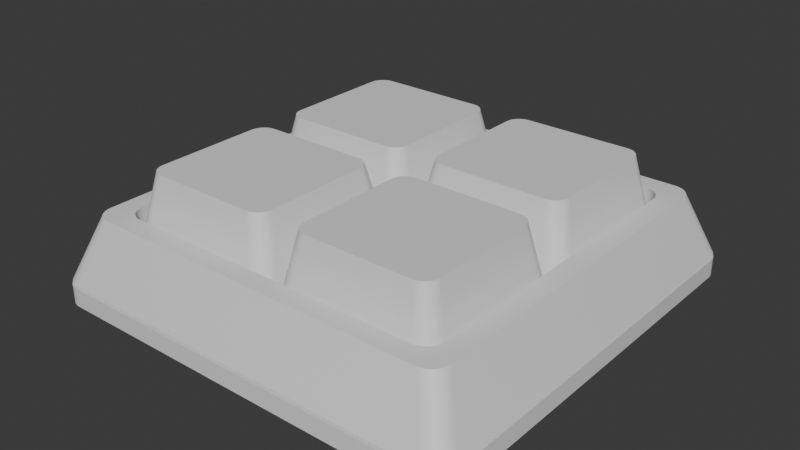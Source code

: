 # Source: keyboard.blend  (saved by Blender 4.3.34; exported with 4.5.12 LTS)
import bpy
from mathutils import Matrix  # noqa: F401  (used for matrix-valued properties, if any)

bpy.ops.wm.read_factory_settings(use_empty=True)
scene = bpy.context.scene
scene.name = 'Scene'

# ---- collections
col_collection = bpy.data.collections.new('Collection'); scene.collection.children.link(col_collection)

# ---- materials (node trees are filled in below, after node groups)
mat_material = bpy.data.materials.new('Material')
mat_material.alpha_threshold = 0.0
mat_material.roughness = 0.5
mat_material.line_color = (0.0, 0.0, 0.0, 1.0)
mat_material_001 = bpy.data.materials.new('Material.001')

# ---- node groups
ng_smooth_by_angle = bpy.data.node_groups.new('Smooth by Angle', 'GeometryNodeTree')
_s = ng_smooth_by_angle.interface.new_socket(name='Mesh', in_out='OUTPUT', socket_type='NodeSocketGeometry')
_s = ng_smooth_by_angle.interface.new_socket(name='Mesh', in_out='INPUT', socket_type='NodeSocketGeometry')
_s = ng_smooth_by_angle.interface.new_socket(name='Angle', in_out='INPUT', socket_type='NodeSocketFloat')
_s.subtype = 'ANGLE'
_s.default_value = 0.5236
_s.min_value = 0.0
_s.max_value = 3.142
_s.description = 'Maximum face angle for smooth edges'
_s = ng_smooth_by_angle.interface.new_socket(name='Ignore Sharpness', in_out='INPUT', socket_type='NodeSocketBool')
_s.force_non_field = True
ng_smooth_by_angle.description = 'Set the sharpness of mesh edges based on the angle between the neighboring faces'
ng_smooth_by_angle.is_modifier = True
_N = ng_smooth_by_angle.nodes; _L = ng_smooth_by_angle.links
n0 = _N.new('GeometryNodeSetShadeSmooth'); n0.name = 'Set Shade Smooth'; n0.location = (120, -80)
n0.domain = 'EDGE'
n1 = _N.new('GeometryNodeSetShadeSmooth'); n1.name = 'Set Shade Smooth.001'; n1.location = (300, -80)
n2 = _N.new('NodeGroupOutput'); n2.name = 'Group Output'; n2.location = (480, -80)
n3 = _N.new('GeometryNodeInputMeshEdgeAngle'); n3.name = 'Edge Angle'; n3.location = (-440, -240)
n4 = _N.new('NodeGroupInput'); n4.name = 'Group Input'; n4.location = (-80, -80)
n5 = _N.new('GeometryNodeInputEdgeSmooth'); n5.name = 'Is Edge Smooth'; n5.location = (-260, -120)
n6 = _N.new('GeometryNodeInputShadeSmooth'); n6.name = 'Is Shade Smooth'; n6.location = (-440, -397)
n7 = _N.new('FunctionNodeCompare'); n7.name = 'Compare'; n7.location = (-260, -260)
n7.operation = 'LESS_EQUAL'
n7.inputs[6].default_value = (0.0, 0.0, 0.0, 0.0)
n7.inputs[7].default_value = (0.0, 0.0, 0.0, 0.0)
n8 = _N.new('FunctionNodeBooleanMath'); n8.name = 'Boolean Math.001'; n8.location = (-80, -260)
n9 = _N.new('NodeGroupInput'); n9.name = 'Group Input.001'; n9.location = (-440, -329)
n10 = _N.new('NodeGroupInput'); n10.name = 'Group Input.002'; n10.location = (-259, -189)
n11 = _N.new('FunctionNodeBooleanMath'); n11.name = 'Boolean Math'; n11.location = (-80, -149)
n11.operation = 'OR'
n12 = _N.new('FunctionNodeBooleanMath'); n12.name = 'Boolean Math.002'; n12.location = (-260, -380)
n12.operation = 'OR'
n13 = _N.new('NodeGroupInput'); n13.name = 'Group Input.003'; n13.location = (-440, -460)
_L.new(n3.outputs[0], n7.inputs[0])
_L.new(n1.outputs[0], n2.inputs[0])
_L.new(n9.outputs[1], n7.inputs[1])
_L.new(n7.outputs[0], n8.inputs[0])
_L.new(n4.outputs[0], n0.inputs[0])
_L.new(n0.outputs[0], n1.inputs[0])
_L.new(n8.outputs[0], n0.inputs[2])
_L.new(n10.outputs[2], n11.inputs[1])
_L.new(n5.outputs[0], n11.inputs[0])
_L.new(n11.outputs[0], n0.inputs[1])
_L.new(n13.outputs[2], n12.inputs[1])
_L.new(n6.outputs[0], n12.inputs[0])
_L.new(n12.outputs[0], n8.inputs[1])
n2.is_active_output = True

# ---- material node trees
mat_material.use_nodes = True; mat_material.node_tree.nodes.clear()
_N = mat_material.node_tree.nodes; _L = mat_material.node_tree.links
n0 = _N.new('ShaderNodeOutputMaterial'); n0.name = 'Material Output'; n0.location = (300, 300)
n1 = _N.new('ShaderNodeBsdfPrincipled'); n1.name = 'Principled BSDF'; n1.location = (10, 300)
n1.inputs[3].default_value = 1.45
_L.new(n1.outputs[0], n0.inputs[0])
n0.is_active_output = True
mat_material_001.use_nodes = True; mat_material_001.node_tree.nodes.clear()
_N = mat_material_001.node_tree.nodes; _L = mat_material_001.node_tree.links
n0 = _N.new('ShaderNodeBsdfPrincipled'); n0.name = 'Principled BSDF'; n0.location = (10, 300)
n1 = _N.new('ShaderNodeOutputMaterial'); n1.name = 'Material Output'; n1.location = (300, 300)
_L.new(n0.outputs[0], n1.inputs[0])
n1.is_active_output = True

# ---- world
world_world = bpy.data.worlds.new('World'); scene.world = world_world
world_world.use_nodes = True; world_world.node_tree.nodes.clear()
_N = world_world.node_tree.nodes; _L = world_world.node_tree.links
n0 = _N.new('ShaderNodeOutputWorld'); n0.name = 'World Output'; n0.location = (300, 300)
n1 = _N.new('ShaderNodeBackground'); n1.name = 'Background'; n1.location = (10, 300)
n1.inputs[0].default_value = (0.05088, 0.05088, 0.05088, 1.0)
_L.new(n1.outputs[0], n0.inputs[0])
n0.is_active_output = True
world_world.color = (0.05088, 0.05088, 0.05088)
world_world.sun_shadow_jitter_overblur = 0.0

# ---- meshes
me_cube = bpy.data.meshes.new('Cube')
me_cube.from_pydata([(0.709, 0.7958, 0.2926), (0.7958, 0.709, 0.2926), (0.7259, 0.7941, 0.2926), (0.7422, 0.7892, 0.2926), (0.7572, 0.7811, 0.2926), (0.7703, 0.7703, 0.2926), (0.7811, 0.7572, 0.2926), (0.7892, 0.7422, 0.2926), (0.7941, 0.7259, 0.2926), (0.913, 1.0, 0.0), (1.0, 0.913, -9.313e-09), (0.93, 0.9983, 0.0), (0.9463, 0.9934, 0.0), (0.9613, 0.9853, -1.863e-09), (0.9745, 0.9745, -1.863e-09), (0.9853, 0.9613, -4.657e-09), (0.9934, 0.9463, -6.519e-09), (0.9983, 0.93, -6.985e-09), (0.7958, -0.709, 0.2926), (0.709, -0.7958, 0.2926), (0.7941, -0.7259, 0.2926), (0.7892, -0.7422, 0.2926), (0.7811, -0.7572, 0.2926), (0.7703, -0.7703, 0.2926), (0.7572, -0.7811, 0.2926), (0.7422, -0.7892, 0.2926), (0.7259, -0.7941, 0.2926), (1.0, -0.913, 0.0), (0.913, -1.0, -9.313e-09), (0.9983, -0.93, 0.0), (0.9934, -0.9463, 0.0), (0.9853, -0.9613, -1.863e-09), (0.9745, -0.9745, -1.863e-09), (0.9613, -0.9853, -4.657e-09), (0.9463, -0.9934, -6.519e-09), (0.93, -0.9983, -6.985e-09), (-0.7958, 0.709, 0.2926), (-0.709, 0.7958, 0.2926), (-0.7941, 0.7259, 0.2926), (-0.7892, 0.7422, 0.2926), (-0.7811, 0.7572, 0.2926), (-0.7703, 0.7703, 0.2926), (-0.7572, 0.7811, 0.2926), (-0.7422, 0.7892, 0.2926), (-0.7259, 0.7941, 0.2926), (-1.0, 0.913, 0.0), (-0.913, 1.0, -9.313e-09), (-0.9983, 0.93, 0.0), (-0.9934, 0.9463, 0.0), (-0.9853, 0.9613, -1.863e-09), (-0.9745, 0.9745, -1.863e-09), (-0.9613, 0.9853, -4.657e-09), (-0.9463, 0.9934, -6.519e-09), (-0.93, 0.9983, -6.985e-09), (-0.709, -0.7958, 0.2926), (-0.7958, -0.709, 0.2926), (-0.7259, -0.7941, 0.2926), (-0.7422, -0.7892, 0.2926), (-0.7572, -0.7811, 0.2926), (-0.7703, -0.7703, 0.2926), (-0.7811, -0.7572, 0.2926), (-0.7892, -0.7422, 0.2926), (-0.7941, -0.7259, 0.2926), (-0.913, -1.0, 0.0), (-1.0, -0.913, -9.313e-09), (-0.93, -0.9983, -4.657e-10), (-0.9463, -0.9934, 0.0), (-0.9613, -0.9853, -9.313e-10), (-0.9745, -0.9745, -1.863e-09), (-0.9853, -0.9613, -3.725e-09), (-0.9934, -0.9463, -6.519e-09), (-0.9983, -0.93, -7.451e-09), (0.8892, -0.802, 0.2926), (0.802, -0.8892, 0.2926), (0.8875, -0.819, 0.2926), (0.8825, -0.8354, 0.2926), (0.8745, -0.8505, 0.2926), (0.8637, -0.8637, 0.2926), (0.8505, -0.8745, 0.2926), (0.8354, -0.8825, 0.2926), (0.819, -0.8875, 0.2926), (-0.802, -0.8892, 0.2926), (-0.8892, -0.802, 0.2926), (-0.819, -0.8875, 0.2926), (-0.8354, -0.8825, 0.2926), (-0.8505, -0.8745, 0.2926), (-0.8637, -0.8637, 0.2926), (-0.8745, -0.8505, 0.2926), (-0.8825, -0.8354, 0.2926), (-0.8875, -0.819, 0.2926), (0.802, 0.8892, 0.2926), (0.8892, 0.802, 0.2926), (0.819, 0.8875, 0.2926), (0.8354, 0.8825, 0.2926), (0.8505, 0.8745, 0.2926), (0.8637, 0.8637, 0.2926), (0.8745, 0.8505, 0.2926), (0.8825, 0.8354, 0.2926), (0.8875, 0.819, 0.2926), (-0.8892, 0.802, 0.2926), (-0.802, 0.8892, 0.2926), (-0.8875, 0.819, 0.2926), (-0.8825, 0.8354, 0.2926), (-0.8745, 0.8505, 0.2926), (-0.8637, 0.8637, 0.2926), (-0.8505, 0.8745, 0.2926), (-0.8354, 0.8825, 0.2926), (-0.819, 0.8875, 0.2926), (0.7093, -0.7958, 0.1127), (0.7958, -0.7093, 0.1127), (0.7262, -0.7941, 0.1127), (0.7424, -0.7892, 0.1127), (0.7573, -0.7812, 0.1127), (0.7704, -0.7704, 0.1127), (0.7812, -0.7573, 0.1127), (0.7892, -0.7424, 0.1127), (0.7941, -0.7262, 0.1127), (-0.7958, -0.7093, 0.1127), (-0.7093, -0.7958, 0.1127), (-0.7941, -0.7262, 0.1127), (-0.7892, -0.7424, 0.1127), (-0.7812, -0.7573, 0.1127), (-0.7704, -0.7704, 0.1127), (-0.7573, -0.7812, 0.1127), (-0.7424, -0.7892, 0.1127), (-0.7262, -0.7941, 0.1127), (0.7958, 0.7093, 0.1127), (0.7093, 0.7958, 0.1127), (0.7941, 0.7262, 0.1127), (0.7892, 0.7424, 0.1127), (0.7812, 0.7573, 0.1127), (0.7704, 0.7704, 0.1127), (0.7573, 0.7812, 0.1127), (0.7424, 0.7892, 0.1127), (0.7262, 0.7941, 0.1127), (-0.7093, 0.7958, 0.1127), (-0.7958, 0.7093, 0.1127), (-0.7262, 0.7941, 0.1127), (-0.7424, 0.7892, 0.1127), (-0.7573, 0.7812, 0.1127), (-0.7704, 0.7704, 0.1127), (-0.7812, 0.7573, 0.1127), (-0.7892, 0.7424, 0.1127), (-0.7941, 0.7262, 0.1127), (1.0, 0.9217, -0.01802), (0.9217, 1.0, -0.01802), (0.9985, 0.937, -0.01802), (0.994, 0.9517, -0.01802), (0.9868, 0.9652, -0.01802), (0.9771, 0.9771, -0.01802), (0.9652, 0.9868, -0.01802), (0.9517, 0.994, -0.01802), (0.937, 0.9985, -0.01802), (0.9217, -1.0, -0.01802), (1.0, -0.9217, -0.01802), (0.937, -0.9985, -0.01802), (0.9517, -0.994, -0.01802), (0.9652, -0.9868, -0.01802), (0.9771, -0.9771, -0.01802), (0.9868, -0.9652, -0.01802), (0.994, -0.9517, -0.01802), (0.9985, -0.937, -0.01802), (-0.9217, 1.0, -0.01802), (-1.0, 0.9217, -0.01802), (-0.937, 0.9985, -0.01802), (-0.9517, 0.994, -0.01802), (-0.9652, 0.9868, -0.01802), (-0.9771, 0.9771, -0.01802), (-0.9868, 0.9652, -0.01802), (-0.994, 0.9517, -0.01802), (-0.9985, 0.937, -0.01802), (-1.0, -0.9217, -0.01802), (-0.9217, -1.0, -0.01802), (-0.9985, -0.937, -0.01802), (-0.994, -0.9517, -0.01802), (-0.9868, -0.9652, -0.01802), (-0.9771, -0.9771, -0.01802), (-0.9652, -0.9868, -0.01802), (-0.9517, -0.994, -0.01802), (-0.937, -0.9985, -0.01802), (-1.0, 0.9217, -0.1048), (-0.9217, 1.0, -0.1048), (-0.9985, 0.937, -0.1048), (-0.994, 0.9517, -0.1048), (-0.9868, 0.9652, -0.1048), (-0.9771, 0.9771, -0.1048), (-0.9652, 0.9868, -0.1048), (-0.9517, 0.994, -0.1048), (-0.937, 0.9985, -0.1048), (-0.9217, -1.0, -0.1048), (-1.0, -0.9217, -0.1048), (-0.937, -0.9985, -0.1048), (-0.9517, -0.994, -0.1048), (-0.9652, -0.9868, -0.1048), (-0.9771, -0.9771, -0.1048), (-0.9868, -0.9652, -0.1048), (-0.994, -0.9517, -0.1048), (-0.9985, -0.937, -0.1048), (0.9217, 1.0, -0.1048), (1.0, 0.9217, -0.1048), (0.937, 0.9985, -0.1048), (0.9517, 0.994, -0.1048), (0.9652, 0.9868, -0.1048), (0.9771, 0.9771, -0.1048), (0.9868, 0.9652, -0.1048), (0.994, 0.9517, -0.1048), (0.9985, 0.937, -0.1048), (1.0, -0.9217, -0.1048), (0.9217, -1.0, -0.1048), (0.9985, -0.937, -0.1048), (0.994, -0.9517, -0.1048), (0.9868, -0.9652, -0.1048), (0.9771, -0.9771, -0.1048), (0.9652, -0.9868, -0.1048), (0.9517, -0.994, -0.1048), (0.937, -0.9985, -0.1048)], [], [(28, 73, 81, 63), (36, 55, 117, 136), (126, 128, 129, 130, 131, 132, 133, 134, 127, 135, 137, 138, 139, 140, 141, 142, 143, 136, 117, 119, 120, 121, 122, 123, 124, 125, 118, 108, 110, 111, 112, 113, 114, 115, 116, 109), (19, 54, 81, 73), (45, 47, 48, 49, 50, 51, 52, 53, 46, 9, 11, 12, 13, 14, 15, 16, 17, 10, 27, 29, 30, 31, 32, 33, 34, 35, 28, 63, 65, 66, 67, 68, 69, 70, 71, 64), (10, 91, 72, 27), (54, 19, 108, 118), (0, 37, 135, 127), (64, 82, 99, 45), (46, 100, 90, 9), (162, 145, 198, 181), (37, 0, 90, 100), (1, 18, 72, 91), (55, 36, 99, 82), (144, 154, 207, 199), (171, 163, 180, 190), (180, 182, 183, 184, 185, 186, 187, 188, 181, 198, 200, 201, 202, 203, 204, 205, 206, 199, 207, 209, 210, 211, 212, 213, 214, 215, 208, 189, 191, 192, 193, 194, 195, 196, 197, 190), (153, 172, 189, 208), (162, 164, 165, 166, 167, 168, 169, 170, 163, 171, 173, 174, 175, 176, 177, 178, 179, 172, 153, 155, 156, 157, 158, 159, 160, 161, 154, 144, 146, 147, 148, 149, 150, 151, 152, 145), (91, 10, 17, 98), (98, 17, 16, 97), (97, 16, 15, 96), (96, 15, 14, 95), (95, 14, 13, 94), (94, 13, 12, 93), (93, 12, 11, 92), (92, 11, 9, 90), (63, 81, 83, 65), (65, 83, 84, 66), (66, 84, 85, 67), (67, 85, 86, 68), (68, 86, 87, 69), (69, 87, 88, 70), (70, 88, 89, 71), (71, 89, 82, 64), (73, 28, 35, 80), (80, 35, 34, 79), (79, 34, 33, 78), (78, 33, 32, 77), (77, 32, 31, 76), (76, 31, 30, 75), (75, 30, 29, 74), (74, 29, 27, 72), (100, 46, 53, 107), (107, 53, 52, 106), (106, 52, 51, 105), (105, 51, 50, 104), (104, 50, 49, 103), (103, 49, 48, 102), (102, 48, 47, 101), (101, 47, 45, 99), (72, 18, 20, 74), (74, 20, 21, 75), (75, 21, 22, 76), (76, 22, 23, 77), (77, 23, 24, 78), (78, 24, 25, 79), (79, 25, 26, 80), (80, 26, 19, 73), (55, 82, 89, 62), (62, 89, 88, 61), (61, 88, 87, 60), (60, 87, 86, 59), (59, 86, 85, 58), (58, 85, 84, 57), (57, 84, 83, 56), (56, 83, 81, 54), (90, 0, 2, 92), (92, 2, 3, 93), (93, 3, 4, 94), (94, 4, 5, 95), (95, 5, 6, 96), (96, 6, 7, 97), (97, 7, 8, 98), (98, 8, 1, 91), (37, 100, 107, 44), (44, 107, 106, 43), (43, 106, 105, 42), (42, 105, 104, 41), (41, 104, 103, 40), (40, 103, 102, 39), (39, 102, 101, 38), (38, 101, 99, 36), (18, 109, 116, 20), (20, 116, 115, 21), (21, 115, 114, 22), (22, 114, 113, 23), (23, 113, 112, 24), (24, 112, 111, 25), (25, 111, 110, 26), (26, 110, 108, 19), (117, 55, 62, 119), (119, 62, 61, 120), (120, 61, 60, 121), (121, 60, 59, 122), (122, 59, 58, 123), (123, 58, 57, 124), (124, 57, 56, 125), (125, 56, 54, 118), (36, 136, 143, 38), (38, 143, 142, 39), (39, 142, 141, 40), (40, 141, 140, 41), (41, 140, 139, 42), (42, 139, 138, 43), (43, 138, 137, 44), (44, 137, 135, 37), (126, 1, 8, 128), (128, 8, 7, 129), (129, 7, 6, 130), (130, 6, 5, 131), (131, 5, 4, 132), (132, 4, 3, 133), (133, 3, 2, 134), (134, 2, 0, 127), (171, 190, 197, 173), (173, 197, 196, 174), (174, 196, 195, 175), (175, 195, 194, 176), (176, 194, 193, 177), (177, 193, 192, 178), (178, 192, 191, 179), (179, 191, 189, 172), (207, 154, 161, 209), (209, 161, 160, 210), (210, 160, 159, 211), (211, 159, 158, 212), (212, 158, 157, 213), (213, 157, 156, 214), (214, 156, 155, 215), (215, 155, 153, 208), (162, 181, 188, 164), (164, 188, 187, 165), (165, 187, 186, 166), (166, 186, 185, 167), (167, 185, 184, 168), (168, 184, 183, 169), (169, 183, 182, 170), (170, 182, 180, 163), (198, 145, 152, 200), (200, 152, 151, 201), (201, 151, 150, 202), (202, 150, 149, 203), (203, 149, 148, 204), (204, 148, 147, 205), (205, 147, 146, 206), (206, 146, 144, 199), (18, 1, 126, 109)])
me_cube.polygons.foreach_set('use_smooth', [True] * 148)
me_cube.polygons.foreach_set('material_index', [0, 0, 0, 0, 0, 0, 0, 0, 0, 0, 1, 0, 0, 0, 1, 1, 1, 1, 1, 0, 0, 0, 0, 0, 0, 0, 0, 0, 0, 0, 0, 0, 0, 0, 0, 0, 0, 0, 0, 0, 0, 0, 0, 0, 0, 0, 0, 0, 0, 0, 0, 0, 0, 0, 0, 0, 0, 0, 0, 0, 0, 0, 0, 0, 0, 0, 0, 0, 0, 0, 0, 0, 0, 0, 0, 0, 0, 0, 0, 0, 0, 0, 0, 0, 0, 0, 0, 0, 0, 0, 0, 0, 0, 0, 0, 0, 0, 0, 0, 0, 0, 0, 0, 0, 0, 0, 0, 0, 0, 0, 0, 0, 0, 0, 0, 1, 1, 1, 1, 1, 1, 1, 1, 1, 1, 1, 1, 1, 1, 1, 1, 1, 1, 1, 1, 1, 1, 1, 1, 1, 1, 1, 1, 1, 1, 1, 1, 0])
_uv = me_cube.uv_layers.new(name='UVMap')
_uv.uv.foreach_set('vector', [0.375, 0.7609, 0.625, 0.7623, 0.625, 0.9877, 0.375, 0.9891, 0.8619, 0.5253, 0.8619, 0.7247, 0.8619, 0.7247, 0.8619, 0.5253, 0.6381, 0.5253, 0.6382, 0.5229, 0.6384, 0.5206, 0.6388, 0.5185, 0.6393, 0.5143, 0.6435, 0.5138, 0.6456, 0.5134, 0.6479, 0.5132, 0.6503, 0.5131, 0.8497, 0.5131, 0.8521, 0.5132, 0.8544, 0.5134, 0.8565, 0.5138, 0.8607, 0.5143, 0.8612, 0.5185, 0.8616, 0.5206, 0.8618, 0.5229, 0.8619, 0.5253, 0.8619, 0.7247, 0.8618, 0.7271, 0.8616, 0.7294, 0.8612, 0.7315, 0.8607, 0.7357, 0.8565, 0.7362, 0.8544, 0.7366, 0.8521, 0.7368, 0.8497, 0.7369, 0.6503, 0.7369, 0.6479, 0.7368, 0.6456, 0.7366, 0.6435, 0.7362, 0.6393, 0.7357, 0.6388, 0.7315, 0.6384, 0.7294, 0.6382, 0.7271, 0.6381, 0.7247, 0.6503, 0.7369, 0.8497, 0.7369, 0.8627, 0.75, 0.6373, 0.75, 0.125, 0.5109, 0.1252, 0.5088, 0.1258, 0.5067, 0.1268, 0.5048, 0.1282, 0.5032, 0.1298, 0.5018, 0.1317, 0.5008, 0.1338, 0.5002, 0.1359, 0.5, 0.3641, 0.5, 0.3662, 0.5002, 0.3683, 0.5008, 0.3702, 0.5018, 0.3718, 0.5032, 0.3732, 0.5048, 0.3742, 0.5067, 0.3748, 0.5088, 0.375, 0.5109, 0.375, 0.7391, 0.3748, 0.7412, 0.3742, 0.7433, 0.3732, 0.7452, 0.3718, 0.7468, 0.3702, 0.7482, 0.3683, 0.7492, 0.3662, 0.7498, 0.3641, 0.75, 0.1359, 0.75, 0.1338, 0.7498, 0.1317, 0.7492, 0.1298, 0.7482, 0.1282, 0.7468, 0.1268, 0.7452, 0.1258, 0.7433, 0.1252, 0.7412, 0.125, 0.7391, 0.375, 0.5109, 0.625, 0.5123, 0.625, 0.7377, 0.375, 0.7391, 0.8497, 0.7369, 0.6503, 0.7369, 0.6503, 0.7369, 0.8497, 0.7369, 0.6503, 0.5131, 0.8497, 0.5131, 0.8497, 0.5131, 0.6503, 0.5131, 0.375, 0.01087, 0.625, 0.01225, 0.625, 0.2377, 0.375, 0.2391, 0.375, 0.2609, 0.625, 0.2623, 0.625, 0.4877, 0.375, 0.4891, 0.1348, 0.5, 0.3652, 0.5, 0.3652, 0.5, 0.1348, 0.5, 0.8497, 0.5131, 0.6503, 0.5131, 0.6373, 0.5, 0.8627, 0.5, 0.6381, 0.5253, 0.6381, 0.7247, 0.625, 0.7377, 0.625, 0.5123, 0.8619, 0.7247, 0.8619, 0.5253, 0.875, 0.5123, 0.875, 0.7377, 0.375, 0.5098, 0.375, 0.7402, 0.375, 0.7402, 0.375, 0.5098, 0.125, 0.7402, 0.125, 0.5098, 0.125, 0.5098, 0.125, 0.7402, 0.125, 0.5098, 0.1251, 0.5079, 0.1252, 0.506, 0.1255, 0.5043, 0.126, 0.501, 0.1293, 0.5005, 0.131, 0.5002, 0.1329, 0.5001, 0.1348, 0.5, 0.3652, 0.5, 0.3671, 0.5001, 0.369, 0.5002, 0.3707, 0.5005, 0.374, 0.501, 0.3745, 0.5043, 0.3748, 0.506, 0.3749, 0.5079, 0.375, 0.5098, 0.375, 0.7402, 0.3749, 0.7421, 0.3748, 0.744, 0.3745, 0.7457, 0.374, 0.749, 0.3707, 0.7495, 0.369, 0.7498, 0.3671, 0.7499, 0.3652, 0.75, 0.1348, 0.75, 0.1329, 0.7499, 0.131, 0.7498, 0.1293, 0.7495, 0.126, 0.749, 0.1255, 0.7457, 0.1252, 0.744, 0.1251, 0.7421, 0.125, 0.7402, 0.3652, 0.75, 0.1348, 0.75, 0.1348, 0.75, 0.3652, 0.75, 0.1348, 0.5, 0.1329, 0.5001, 0.131, 0.5002, 0.1293, 0.5005, 0.126, 0.501, 0.1255, 0.5043, 0.1252, 0.506, 0.1251, 0.5079, 0.125, 0.5098, 0.125, 0.7402, 0.1251, 0.7421, 0.1252, 0.744, 0.1255, 0.7457, 0.126, 0.749, 0.1293, 0.7495, 0.131, 0.7498, 0.1329, 0.7499, 0.1348, 0.75, 0.3652, 0.75, 0.3671, 0.7499, 0.369, 0.7498, 0.3707, 0.7495, 0.374, 0.749, 0.3745, 0.7457, 0.3748, 0.744, 0.3749, 0.7421, 0.375, 0.7402, 0.375, 0.5098, 0.3749, 0.5079, 0.3748, 0.506, 0.3745, 0.5043, 0.374, 0.501, 0.3707, 0.5005, 0.369, 0.5002, 0.3671, 0.5001, 0.3652, 0.5, 0.625, 0.5123, 0.375, 0.5109, 0.3755, 0.5087, 0.6255, 0.5098, 0.6255, 0.5098, 0.3755, 0.5087, 0.3769, 0.5066, 0.6269, 0.5075, 0.6269, 0.5075, 0.3769, 0.5066, 0.3791, 0.5046, 0.6292, 0.5052, 0.6292, 0.5052, 0.3791, 0.5046, 0.3878, 0.5, 0.625, 0.5, 0.625, 0.5, 0.3878, 0.5, 0.3791, 0.4954, 0.6292, 0.4948, 0.6292, 0.4948, 0.3791, 0.4954, 0.3769, 0.4934, 0.6269, 0.4925, 0.6269, 0.4925, 0.3769, 0.4934, 0.3755, 0.4913, 0.6255, 0.4902, 0.6255, 0.4902, 0.3755, 0.4913, 0.375, 0.4891, 0.625, 0.4877, 0.375, 0.9891, 0.625, 0.9877, 0.6255, 0.9902, 0.3755, 0.9913, 0.3755, 0.9913, 0.6255, 0.9902, 0.6269, 0.9925, 0.3769, 0.9934, 0.3769, 0.9934, 0.6269, 0.9925, 0.6292, 0.9948, 0.3791, 0.9954, 0.3791, 0.9954, 0.6292, 0.9948, 0.625, 1.0, 0.3878, 1.0, 0.3878, 0.0, 0.625, 0.0, 0.6292, 0.005249, 0.3791, 0.004628, 0.3791, 0.004628, 0.6292, 0.005249, 0.6269, 0.007475, 0.3769, 0.006622, 0.3769, 0.006622, 0.6269, 0.007475, 0.6255, 0.009839, 0.3755, 0.00873, 0.3755, 0.00873, 0.6255, 0.009839, 0.625, 0.01225, 0.375, 0.01087, 0.625, 0.7623, 0.375, 0.7609, 0.3755, 0.7587, 0.6255, 0.7598, 0.6255, 0.7598, 0.3755, 0.7587, 0.3769, 0.7566, 0.6269, 0.7575, 0.6269, 0.7575, 0.3769, 0.7566, 0.3791, 0.7546, 0.6292, 0.7552, 0.6292, 0.7552, 0.3791, 0.7546, 0.3878, 0.75, 0.625, 0.75, 0.625, 0.75, 0.3878, 0.75, 0.3791, 0.7454, 0.6292, 0.7448, 0.6292, 0.7448, 0.3791, 0.7454, 0.3769, 0.7434, 0.6269, 0.7425, 0.6269, 0.7425, 0.3769, 0.7434, 0.3755, 0.7413, 0.6255, 0.7402, 0.6255, 0.7402, 0.3755, 0.7413, 0.375, 0.7391, 0.625, 0.7377, 0.625, 0.2623, 0.375, 0.2609, 0.3755, 0.2587, 0.6255, 0.2598, 0.6255, 0.2598, 0.3755, 0.2587, 0.3769, 0.2566, 0.6269, 0.2575, 0.6269, 0.2575, 0.3769, 0.2566, 0.3791, 0.2546, 0.6292, 0.2552, 0.6292, 0.2552, 0.3791, 0.2546, 0.3878, 0.25, 0.625, 0.25, 0.625, 0.25, 0.3878, 0.25, 0.3791, 0.2454, 0.6292, 0.2448, 0.6292, 0.2448, 0.3791, 0.2454, 0.3769, 0.2434, 0.6269, 0.2425, 0.6269, 0.2425, 0.3769, 0.2434, 0.3755, 0.2413, 0.6255, 0.2402, 0.6255, 0.2402, 0.3755, 0.2413, 0.375, 0.2391, 0.625, 0.2377, 0.625, 0.7377, 0.6381, 0.7247, 0.6383, 0.727, 0.6252, 0.7401, 0.6252, 0.7401, 0.6383, 0.727, 0.6386, 0.7293, 0.6259, 0.7424, 0.6259, 0.7424, 0.6386, 0.7293, 0.6392, 0.7314, 0.6271, 0.7446, 0.6271, 0.7446, 0.6392, 0.7314, 0.6381, 0.7369, 0.6286, 0.7464, 0.6286, 0.7464, 0.6381, 0.7369, 0.6436, 0.7358, 0.6304, 0.7479, 0.6304, 0.7479, 0.6436, 0.7358, 0.6457, 0.7364, 0.6326, 0.7491, 0.6326, 0.7491, 0.6457, 0.7364, 0.648, 0.7367, 0.6349, 0.7498, 0.6349, 0.7498, 0.648, 0.7367, 0.6503, 0.7369, 0.6373, 0.75, 0.8619, 0.7247, 0.875, 0.7377, 0.8748, 0.7401, 0.8617, 0.727, 0.8617, 0.727, 0.8748, 0.7401, 0.8741, 0.7424, 0.8614, 0.7293, 0.8614, 0.7293, 0.8741, 0.7424, 0.8729, 0.7446, 0.8608, 0.7314, 0.8608, 0.7314, 0.8729, 0.7446, 0.8714, 0.7464, 0.8619, 0.7369, 0.8619, 0.7369, 0.8714, 0.7464, 0.8696, 0.7479, 0.8564, 0.7358, 0.8564, 0.7358, 0.8696, 0.7479, 0.8674, 0.7491, 0.8543, 0.7364, 0.8543, 0.7364, 0.8674, 0.7491, 0.8651, 0.7498, 0.852, 0.7367, 0.852, 0.7367, 0.8651, 0.7498, 0.8627, 0.75, 0.8497, 0.7369, 0.6373, 0.5, 0.6503, 0.5131, 0.648, 0.5133, 0.6349, 0.5002, 0.6349, 0.5002, 0.648, 0.5133, 0.6457, 0.5136, 0.6326, 0.5009, 0.6326, 0.5009, 0.6457, 0.5136, 0.6436, 0.5142, 0.6304, 0.5021, 0.6304, 0.5021, 0.6436, 0.5142, 0.6381, 0.5131, 0.6286, 0.5036, 0.6286, 0.5036, 0.6381, 0.5131, 0.6392, 0.5186, 0.6271, 0.5054, 0.6271, 0.5054, 0.6392, 0.5186, 0.6386, 0.5207, 0.6259, 0.5076, 0.6259, 0.5076, 0.6386, 0.5207, 0.6383, 0.523, 0.6252, 0.5099, 0.6252, 0.5099, 0.6383, 0.523, 0.6381, 0.5253, 0.625, 0.5123, 0.8497, 0.5131, 0.8627, 0.5, 0.8651, 0.5002, 0.852, 0.5133, 0.852, 0.5133, 0.8651, 0.5002, 0.8674, 0.5009, 0.8543, 0.5136, 0.8543, 0.5136, 0.8674, 0.5009, 0.8696, 0.5021, 0.8564, 0.5142, 0.8564, 0.5142, 0.8696, 0.5021, 0.8714, 0.5036, 0.8619, 0.5131, 0.8619, 0.5131, 0.8714, 0.5036, 0.8729, 0.5054, 0.8608, 0.5186, 0.8608, 0.5186, 0.8729, 0.5054, 0.8741, 0.5076, 0.8614, 0.5207, 0.8614, 0.5207, 0.8741, 0.5076, 0.8748, 0.5099, 0.8617, 0.523, 0.8617, 0.523, 0.8748, 0.5099, 0.875, 0.5123, 0.8619, 0.5253, 0.6381, 0.7247, 0.6381, 0.7247, 0.6382, 0.7271, 0.6383, 0.727, 0.6383, 0.727, 0.6382, 0.7271, 0.6384, 0.7294, 0.6386, 0.7293, 0.6386, 0.7293, 0.6384, 0.7294, 0.6388, 0.7315, 0.6392, 0.7314, 0.6392, 0.7314, 0.6388, 0.7315, 0.6393, 0.7357, 0.6381, 0.7369, 0.6381, 0.7369, 0.6393, 0.7357, 0.6435, 0.7362, 0.6436, 0.7358, 0.6436, 0.7358, 0.6435, 0.7362, 0.6456, 0.7366, 0.6457, 0.7364, 0.6457, 0.7364, 0.6456, 0.7366, 0.6479, 0.7368, 0.648, 0.7367, 0.648, 0.7367, 0.6479, 0.7368, 0.6503, 0.7369, 0.6503, 0.7369, 0.8619, 0.7247, 0.8619, 0.7247, 0.8617, 0.727, 0.8618, 0.7271, 0.8618, 0.7271, 0.8617, 0.727, 0.8614, 0.7293, 0.8616, 0.7294, 0.8616, 0.7294, 0.8614, 0.7293, 0.8608, 0.7314, 0.8612, 0.7315, 0.8612, 0.7315, 0.8608, 0.7314, 0.8619, 0.7369, 0.8607, 0.7357, 0.8607, 0.7357, 0.8619, 0.7369, 0.8564, 0.7358, 0.8565, 0.7362, 0.8565, 0.7362, 0.8564, 0.7358, 0.8543, 0.7364, 0.8544, 0.7366, 0.8544, 0.7366, 0.8543, 0.7364, 0.852, 0.7367, 0.8521, 0.7368, 0.8521, 0.7368, 0.852, 0.7367, 0.8497, 0.7369, 0.8497, 0.7369, 0.8619, 0.5253, 0.8619, 0.5253, 0.8618, 0.5229, 0.8617, 0.523, 0.8617, 0.523, 0.8618, 0.5229, 0.8616, 0.5206, 0.8614, 0.5207, 0.8614, 0.5207, 0.8616, 0.5206, 0.8612, 0.5185, 0.8608, 0.5186, 0.8608, 0.5186, 0.8612, 0.5185, 0.8607, 0.5143, 0.8619, 0.5131, 0.8619, 0.5131, 0.8607, 0.5143, 0.8565, 0.5138, 0.8564, 0.5142, 0.8564, 0.5142, 0.8565, 0.5138, 0.8544, 0.5134, 0.8543, 0.5136, 0.8543, 0.5136, 0.8544, 0.5134, 0.8521, 0.5132, 0.852, 0.5133, 0.852, 0.5133, 0.8521, 0.5132, 0.8497, 0.5131, 0.8497, 0.5131, 0.6381, 0.5253, 0.6381, 0.5253, 0.6383, 0.523, 0.6382, 0.5229, 0.6382, 0.5229, 0.6383, 0.523, 0.6386, 0.5207, 0.6384, 0.5206, 0.6384, 0.5206, 0.6386, 0.5207, 0.6392, 0.5186, 0.6388, 0.5185, 0.6388, 0.5185, 0.6392, 0.5186, 0.6381, 0.5131, 0.6393, 0.5143, 0.6393, 0.5143, 0.6381, 0.5131, 0.6436, 0.5142, 0.6435, 0.5138, 0.6435, 0.5138, 0.6436, 0.5142, 0.6457, 0.5136, 0.6456, 0.5134, 0.6456, 0.5134, 0.6457, 0.5136, 0.648, 0.5133, 0.6479, 0.5132, 0.6479, 0.5132, 0.648, 0.5133, 0.6503, 0.5131, 0.6503, 0.5131, 0.125, 0.7402, 0.125, 0.7402, 0.1251, 0.7421, 0.1251, 0.7421, 0.1251, 0.7421, 0.1251, 0.7421, 0.1252, 0.744, 0.1252, 0.744, 0.1252, 0.744, 0.1252, 0.744, 0.1255, 0.7457, 0.1255, 0.7457, 0.1255, 0.7457, 0.1255, 0.7457, 0.126, 0.749, 0.126, 0.749, 0.126, 0.749, 0.126, 0.749, 0.1293, 0.7495, 0.1293, 0.7495, 0.1293, 0.7495, 0.1293, 0.7495, 0.131, 0.7498, 0.131, 0.7498, 0.131, 0.7498, 0.131, 0.7498, 0.1329, 0.7499, 0.1329, 0.7499, 0.1329, 0.7499, 0.1329, 0.7499, 0.1348, 0.75, 0.1348, 0.75, 0.375, 0.7402, 0.375, 0.7402, 0.3749, 0.7421, 0.3749, 0.7421, 0.3749, 0.7421, 0.3749, 0.7421, 0.3748, 0.744, 0.3748, 0.744, 0.3748, 0.744, 0.3748, 0.744, 0.3745, 0.7457, 0.3745, 0.7457, 0.3745, 0.7457, 0.3745, 0.7457, 0.374, 0.749, 0.374, 0.749, 0.374, 0.749, 0.374, 0.749, 0.3707, 0.7495, 0.3707, 0.7495, 0.3707, 0.7495, 0.3707, 0.7495, 0.369, 0.7498, 0.369, 0.7498, 0.369, 0.7498, 0.369, 0.7498, 0.3671, 0.7499, 0.3671, 0.7499, 0.3671, 0.7499, 0.3671, 0.7499, 0.3652, 0.75, 0.3652, 0.75, 0.1348, 0.5, 0.1348, 0.5, 0.1329, 0.5001, 0.1329, 0.5001, 0.1329, 0.5001, 0.1329, 0.5001, 0.131, 0.5002, 0.131, 0.5002, 0.131, 0.5002, 0.131, 0.5002, 0.1293, 0.5005, 0.1293, 0.5005, 0.1293, 0.5005, 0.1293, 0.5005, 0.126, 0.501, 0.126, 0.501, 0.126, 0.501, 0.126, 0.501, 0.1255, 0.5043, 0.1255, 0.5043, 0.1255, 0.5043, 0.1255, 0.5043, 0.1252, 0.506, 0.1252, 0.506, 0.1252, 0.506, 0.1252, 0.506, 0.1251, 0.5079, 0.1251, 0.5079, 0.1251, 0.5079, 0.1251, 0.5079, 0.125, 0.5098, 0.125, 0.5098, 0.3652, 0.5, 0.3652, 0.5, 0.3671, 0.5001, 0.3671, 0.5001, 0.3671, 0.5001, 0.3671, 0.5001, 0.369, 0.5002, 0.369, 0.5002, 0.369, 0.5002, 0.369, 0.5002, 0.3707, 0.5005, 0.3707, 0.5005, 0.3707, 0.5005, 0.3707, 0.5005, 0.374, 0.501, 0.374, 0.501, 0.374, 0.501, 0.374, 0.501, 0.3745, 0.5043, 0.3745, 0.5043, 0.3745, 0.5043, 0.3745, 0.5043, 0.3748, 0.506, 0.3748, 0.506, 0.3748, 0.506, 0.3748, 0.506, 0.3749, 0.5079, 0.3749, 0.5079, 0.3749, 0.5079, 0.3749, 0.5079, 0.375, 0.5098, 0.375, 0.5098, 0.6381, 0.7247, 0.6381, 0.5253, 0.6381, 0.5253, 0.6381, 0.7247])
me_cube.materials.append(mat_material)
me_cube.materials.append(mat_material_001)
me_cube.use_mirror_vertex_groups = False
me_cube.update()
me_cube_001 = bpy.data.meshes.new('Cube.001')
me_cube_001.from_pydata([(0.3093, -0.3958, 0.1127), (0.3958, -0.3093, 0.1127), (0.3262, -0.3941, 0.1127), (0.3424, -0.3892, 0.1127), (0.3573, -0.3812, 0.1127), (0.3704, -0.3704, 0.1127), (0.3812, -0.3573, 0.1127), (0.3892, -0.3424, 0.1127), (0.3941, -0.3262, 0.1127), (-0.3958, -0.3093, 0.1127), (-0.3093, -0.3958, 0.1127), (-0.3941, -0.3262, 0.1127), (-0.3892, -0.3424, 0.1127), (-0.3812, -0.3573, 0.1127), (-0.3704, -0.3704, 0.1127), (-0.3573, -0.3812, 0.1127), (-0.3424, -0.3892, 0.1127), (-0.3262, -0.3941, 0.1127), (0.3958, 0.3093, 0.1127), (0.3093, 0.3958, 0.1127), (0.3941, 0.3262, 0.1127), (0.3892, 0.3424, 0.1127), (0.3812, 0.3573, 0.1127), (0.3704, 0.3704, 0.1127), (0.3573, 0.3812, 0.1127), (0.3424, 0.3892, 0.1127), (0.3262, 0.3941, 0.1127), (-0.3093, 0.3958, 0.1127), (-0.3958, 0.3093, 0.1127), (-0.3262, 0.3941, 0.1127), (-0.3424, 0.3892, 0.1127), (-0.3573, 0.3812, 0.1127), (-0.3704, 0.3704, 0.1127), (-0.3812, 0.3573, 0.1127), (-0.3892, 0.3424, 0.1127), (-0.3941, 0.3262, 0.1127), (0.3174, -0.2481, 0.4814), (0.3161, -0.2616, 0.4814), (0.3121, -0.2746, 0.4814), (0.3057, -0.2866, 0.4814), (0.2971, -0.2971, 0.4814), (0.2866, -0.3057, 0.4814), (0.2746, -0.3121, 0.4814), (0.2616, -0.3161, 0.4814), (0.2481, -0.3174, 0.4814), (-0.3161, -0.2616, 0.4814), (-0.3174, -0.2481, 0.4814), (-0.3121, -0.2746, 0.4814), (-0.3057, -0.2866, 0.4814), (-0.2971, -0.2971, 0.4814), (-0.2866, -0.3057, 0.4814), (-0.2746, -0.3121, 0.4814), (-0.2616, -0.3161, 0.4814), (-0.2481, -0.3174, 0.4814), (-0.3174, 0.2481, 0.4814), (-0.3161, 0.2616, 0.4814), (-0.3121, 0.2746, 0.4814), (-0.3057, 0.2866, 0.4814), (-0.2971, 0.2971, 0.4814), (-0.2866, 0.3057, 0.4814), (-0.2746, 0.3121, 0.4814), (-0.2616, 0.3161, 0.4814), (-0.2481, 0.3174, 0.4814), (0.3161, 0.2616, 0.4814), (0.3174, 0.2481, 0.4814), (0.3121, 0.2746, 0.4814), (0.3057, 0.2866, 0.4814), (0.2971, 0.2971, 0.4814), (0.2866, 0.3057, 0.4814), (0.2746, 0.3121, 0.4814), (0.2616, 0.3161, 0.4814), (0.2481, 0.3174, 0.4814)], [], [(18, 1, 8, 7, 6, 5, 4, 3, 2, 0, 10, 17, 16, 15, 14, 13, 12, 11, 9, 28, 35, 34, 33, 32, 31, 30, 29, 27, 19, 26, 25, 24, 23, 22, 21, 20), (64, 63, 65, 66, 67, 68, 69, 70, 71, 62, 61, 60, 59, 58, 57, 56, 55, 54, 46, 45, 47, 48, 49, 50, 51, 52, 53, 44, 43, 42, 41, 40, 39, 38, 37, 36), (9, 11, 45, 46), (28, 9, 46, 54), (29, 30, 60, 61), (11, 12, 47, 45), (27, 29, 61, 62), (12, 13, 48, 47), (18, 20, 63, 64), (13, 14, 49, 48), (20, 21, 65, 63), (14, 15, 50, 49), (21, 22, 66, 65), (15, 16, 51, 50), (8, 1, 36, 37), (22, 23, 67, 66), (16, 17, 52, 51), (7, 8, 37, 38), (23, 24, 68, 67), (17, 10, 53, 52), (6, 7, 38, 39), (24, 25, 69, 68), (35, 28, 54, 55), (5, 6, 39, 40), (25, 26, 70, 69), (34, 35, 55, 56), (4, 5, 40, 41), (26, 19, 71, 70), (33, 34, 56, 57), (3, 4, 41, 42), (1, 18, 64, 36), (32, 33, 57, 58), (2, 3, 42, 43), (19, 27, 62, 71), (31, 32, 58, 59), (0, 2, 43, 44), (10, 0, 44, 53), (30, 31, 59, 60)])
me_cube_001.polygons.foreach_set('use_smooth', [True] * 38)
_uv = me_cube_001.uv_layers.new(name='UVMap')
_uv.uv.foreach_set('vector', [0.6381, 0.5253, 0.6381, 0.7247, 0.6382, 0.7271, 0.6384, 0.7294, 0.6388, 0.7315, 0.6393, 0.7357, 0.6435, 0.7362, 0.6456, 0.7366, 0.6479, 0.7368, 0.6503, 0.7369, 0.8497, 0.7369, 0.8521, 0.7368, 0.8544, 0.7366, 0.8565, 0.7362, 0.8607, 0.7357, 0.8612, 0.7315, 0.8616, 0.7294, 0.8618, 0.7271, 0.8619, 0.7247, 0.8619, 0.5253, 0.8618, 0.5229, 0.8616, 0.5206, 0.8612, 0.5185, 0.8607, 0.5143, 0.8565, 0.5138, 0.8544, 0.5134, 0.8521, 0.5132, 0.8497, 0.5131, 0.6503, 0.5131, 0.6479, 0.5132, 0.6456, 0.5134, 0.6435, 0.5138, 0.6393, 0.5143, 0.6388, 0.5185, 0.6384, 0.5206, 0.6382, 0.5229, 0.6381, 0.5253, 0.6382, 0.5229, 0.6384, 0.5206, 0.6388, 0.5185, 0.6393, 0.5143, 0.6435, 0.5138, 0.6456, 0.5134, 0.6479, 0.5132, 0.6503, 0.5131, 0.8497, 0.5131, 0.8521, 0.5132, 0.8544, 0.5134, 0.8565, 0.5138, 0.8607, 0.5143, 0.8612, 0.5185, 0.8616, 0.5206, 0.8618, 0.5229, 0.8619, 0.5253, 0.8619, 0.7247, 0.8618, 0.7271, 0.8616, 0.7294, 0.8612, 0.7315, 0.8607, 0.7357, 0.8565, 0.7362, 0.8544, 0.7366, 0.8521, 0.7368, 0.8497, 0.7369, 0.6503, 0.7369, 0.6479, 0.7368, 0.6456, 0.7366, 0.6435, 0.7362, 0.6393, 0.7357, 0.6388, 0.7315, 0.6384, 0.7294, 0.6382, 0.7271, 0.6381, 0.7247, 0.8619, 0.7247, 0.8618, 0.7271, 0.8618, 0.7271, 0.8619, 0.7247, 0.8619, 0.5253, 0.8619, 0.7247, 0.8619, 0.7247, 0.8619, 0.5253, 0.8521, 0.5132, 0.8544, 0.5134, 0.8544, 0.5134, 0.8521, 0.5132, 0.8618, 0.7271, 0.8616, 0.7294, 0.8616, 0.7294, 0.8618, 0.7271, 0.8497, 0.5131, 0.8521, 0.5132, 0.8521, 0.5132, 0.8497, 0.5131, 0.8616, 0.7294, 0.8612, 0.7315, 0.8612, 0.7315, 0.8616, 0.7294, 0.6381, 0.5253, 0.6382, 0.5229, 0.6382, 0.5229, 0.6381, 0.5253, 0.8612, 0.7315, 0.8607, 0.7357, 0.8607, 0.7357, 0.8612, 0.7315, 0.6382, 0.5229, 0.6384, 0.5206, 0.6384, 0.5206, 0.6382, 0.5229, 0.8607, 0.7357, 0.8565, 0.7362, 0.8565, 0.7362, 0.8607, 0.7357, 0.6384, 0.5206, 0.6388, 0.5185, 0.6388, 0.5185, 0.6384, 0.5206, 0.8565, 0.7362, 0.8544, 0.7366, 0.8544, 0.7366, 0.8565, 0.7362, 0.6382, 0.7271, 0.6381, 0.7247, 0.6381, 0.7247, 0.6382, 0.7271, 0.6388, 0.5185, 0.6393, 0.5143, 0.6393, 0.5143, 0.6388, 0.5185, 0.8544, 0.7366, 0.8521, 0.7368, 0.8521, 0.7368, 0.8544, 0.7366, 0.6384, 0.7294, 0.6382, 0.7271, 0.6382, 0.7271, 0.6384, 0.7294, 0.6393, 0.5143, 0.6435, 0.5138, 0.6435, 0.5138, 0.6393, 0.5143, 0.8521, 0.7368, 0.8497, 0.7369, 0.8497, 0.7369, 0.8521, 0.7368, 0.6388, 0.7315, 0.6384, 0.7294, 0.6384, 0.7294, 0.6388, 0.7315, 0.6435, 0.5138, 0.6456, 0.5134, 0.6456, 0.5134, 0.6435, 0.5138, 0.8618, 0.5229, 0.8619, 0.5253, 0.8619, 0.5253, 0.8618, 0.5229, 0.6393, 0.7357, 0.6388, 0.7315, 0.6388, 0.7315, 0.6393, 0.7357, 0.6456, 0.5134, 0.6479, 0.5132, 0.6479, 0.5132, 0.6456, 0.5134, 0.8616, 0.5206, 0.8618, 0.5229, 0.8618, 0.5229, 0.8616, 0.5206, 0.6435, 0.7362, 0.6393, 0.7357, 0.6393, 0.7357, 0.6435, 0.7362, 0.6479, 0.5132, 0.6503, 0.5131, 0.6503, 0.5131, 0.6479, 0.5132, 0.8612, 0.5185, 0.8616, 0.5206, 0.8616, 0.5206, 0.8612, 0.5185, 0.6456, 0.7366, 0.6435, 0.7362, 0.6435, 0.7362, 0.6456, 0.7366, 0.6381, 0.7247, 0.6381, 0.5253, 0.6381, 0.5253, 0.6381, 0.7247, 0.8607, 0.5143, 0.8612, 0.5185, 0.8612, 0.5185, 0.8607, 0.5143, 0.6479, 0.7368, 0.6456, 0.7366, 0.6456, 0.7366, 0.6479, 0.7368, 0.6503, 0.5131, 0.8497, 0.5131, 0.8497, 0.5131, 0.6503, 0.5131, 0.8565, 0.5138, 0.8607, 0.5143, 0.8607, 0.5143, 0.8565, 0.5138, 0.6503, 0.7369, 0.6479, 0.7368, 0.6479, 0.7368, 0.6503, 0.7369, 0.8497, 0.7369, 0.6503, 0.7369, 0.6503, 0.7369, 0.8497, 0.7369, 0.8544, 0.5134, 0.8565, 0.5138, 0.8565, 0.5138, 0.8544, 0.5134])
me_cube_001.materials.append(mat_material)
me_cube_001.use_mirror_vertex_groups = False
me_cube_001.update()

# ---- objects
ob_cube = bpy.data.objects.new('Cube', me_cube)
ob_cube_001 = bpy.data.objects.new('Cube.001', me_cube_001)
ob_cube_002 = bpy.data.objects.new('Cube.002', me_cube_001)
ob_cube_003 = bpy.data.objects.new('Cube.003', me_cube_001)
ob_cube_004 = bpy.data.objects.new('Cube.004', me_cube_001)

# ---- transforms, parenting, visibility, modifiers, constraints
ob_cube.location = (0.0, 0.0, 0.0)
ob_cube.lock_rotations_4d = False
ob_cube.empty_display_type = 'ARROWS'
ob_cube.lineart.crease_threshold = 0.0
_m = ob_cube.modifiers.new('Smooth by Angle', 'NODES')
_m.node_group = ng_smooth_by_angle
_m.show_group_selector = False
_m = ob_cube.modifiers.new('Bevel', 'BEVEL')
_m.width = 0.04
_m.width_pct = 0.04
_m.segments = 8
_m.limit_method = 'WEIGHT'
_m.harden_normals = True
ob_cube_001.location = (0.4, -0.4, 0.0)
ob_cube_001.lock_rotations_4d = False
ob_cube_001.empty_display_type = 'ARROWS'
ob_cube_001.lineart.crease_threshold = 0.0
_m = ob_cube_001.modifiers.new('Smooth by Angle', 'NODES')
_m.node_group = ng_smooth_by_angle
_m.show_group_selector = False
_m = ob_cube_001.modifiers.new('Bevel', 'BEVEL')
_m.width = 0.04
_m.width_pct = 0.04
_m.segments = 8
_m.limit_method = 'WEIGHT'
_m.harden_normals = True
ob_cube_002.location = (0.4, 0.4, 0.0)
ob_cube_002.lock_rotations_4d = False
ob_cube_002.empty_display_type = 'ARROWS'
ob_cube_002.lineart.crease_threshold = 0.0
_m = ob_cube_002.modifiers.new('Smooth by Angle', 'NODES')
_m.node_group = ng_smooth_by_angle
_m.show_group_selector = False
_m = ob_cube_002.modifiers.new('Bevel', 'BEVEL')
_m.width = 0.04
_m.width_pct = 0.04
_m.segments = 8
_m.limit_method = 'WEIGHT'
_m.harden_normals = True
ob_cube_003.location = (-0.4, 0.4, 0.0)
ob_cube_003.lock_rotations_4d = False
ob_cube_003.empty_display_type = 'ARROWS'
ob_cube_003.lineart.crease_threshold = 0.0
_m = ob_cube_003.modifiers.new('Smooth by Angle', 'NODES')
_m.node_group = ng_smooth_by_angle
_m.show_group_selector = False
_m = ob_cube_003.modifiers.new('Bevel', 'BEVEL')
_m.width = 0.04
_m.width_pct = 0.04
_m.segments = 8
_m.limit_method = 'WEIGHT'
_m.harden_normals = True
ob_cube_004.location = (-0.4, -0.4, 0.0)
ob_cube_004.lock_rotations_4d = False
ob_cube_004.empty_display_type = 'ARROWS'
ob_cube_004.lineart.crease_threshold = 0.0
_m = ob_cube_004.modifiers.new('Smooth by Angle', 'NODES')
_m.node_group = ng_smooth_by_angle
_m.show_group_selector = False
_m = ob_cube_004.modifiers.new('Bevel', 'BEVEL')
_m.width = 0.04
_m.width_pct = 0.04
_m.segments = 8
_m.limit_method = 'WEIGHT'
_m.harden_normals = True

# ---- collection membership
col_collection.objects.link(ob_cube)
col_collection.objects.link(ob_cube_001)
col_collection.objects.link(ob_cube_002)
col_collection.objects.link(ob_cube_003)
col_collection.objects.link(ob_cube_004)

# ---- scene / render settings (as saved in the file)
scene.frame_start = 1; scene.frame_end = 250; scene.frame_set(1)
scene.render.engine = 'BLENDER_EEVEE_NEXT'
bpy.context.view_layer.update()

# ---- added for rendering (the .blend has no active camera and no usable light): camera, sun
cam_auto = bpy.data.cameras.new('AutoCamera')
cam_auto.lens = 50.0
cam_auto.sensor_width = 36.0
cam_auto.clip_end = 1000.0
ob_auto_camera = bpy.data.objects.new('AutoCamera', cam_auto)
scene.collection.objects.link(ob_auto_camera)
ob_auto_camera.location = (2.67255, -3.20706, 2.32635)
ob_auto_camera.rotation_euler = (1.09748, -7.21219e-08, 0.694738)
scene.camera = ob_auto_camera
light_auto_sun = bpy.data.lights.new('AutoSun', 'SUN')
light_auto_sun.energy = 3.0
light_auto_sun.angle = 0.0523599
ob_auto_sun = bpy.data.objects.new('AutoSun', light_auto_sun)
scene.collection.objects.link(ob_auto_sun)
ob_auto_sun.rotation_euler = (0.872665, 0.174533, 0.523599)
bpy.context.view_layer.update()
